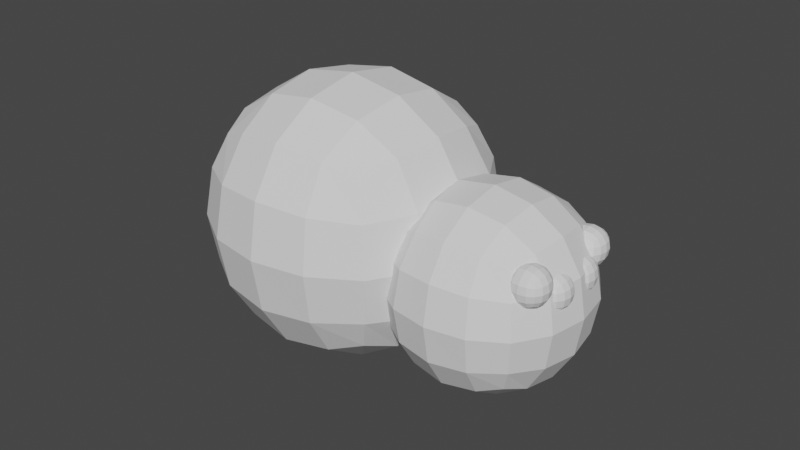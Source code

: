 # Source: spyder.blend  (saved by Blender 2.81.16; exported with 4.5.12 LTS)
import bpy
from mathutils import Matrix  # noqa: F401  (used for matrix-valued properties, if any)

bpy.ops.wm.read_factory_settings(use_empty=True)
scene = bpy.context.scene
scene.name = 'Scene'

# ---- collections
col_collection = bpy.data.collections.new('Collection'); scene.collection.children.link(col_collection)

# ---- world
world_world = bpy.data.worlds.new('World'); scene.world = world_world
world_world.use_nodes = True; world_world.node_tree.nodes.clear()
_N = world_world.node_tree.nodes; _L = world_world.node_tree.links
n0 = _N.new('ShaderNodeOutputWorld'); n0.name = 'World Output'; n0.location = (300, 300)
n1 = _N.new('ShaderNodeBackground'); n1.name = 'Background'; n1.location = (10, 300)
n1.inputs[0].default_value = (0.05088, 0.05088, 0.05088, 1.0)
_L.new(n1.outputs[0], n0.inputs[0])
n0.is_active_output = True
world_world.color = (0.05088, 0.05088, 0.05088)
world_world.use_sun_shadow = False
world_world.sun_shadow_jitter_overblur = 0.0

# ---- meshes
me_cube_001 = bpy.data.meshes.new('Cube.001')
me_cube_001.from_pydata([(-1.0, -1.0, -1.0), (-1.0, -1.0, 1.0), (-1.0, 1.0, -1.0), (-1.0, 1.0, 1.0), (1.0, -1.0, -1.0), (1.0, -1.0, 1.0), (1.0, 1.0, -1.0), (1.0, 1.0, 1.0)], [], [(0, 1, 3, 2), (2, 3, 7, 6), (6, 7, 5, 4), (4, 5, 1, 0), (2, 6, 4, 0), (7, 3, 1, 5)])
_uv = me_cube_001.uv_layers.new(name='UVMap')
_uv.uv.foreach_set('vector', [0.375, 0.0, 0.625, 0.0, 0.625, 0.25, 0.375, 0.25, 0.375, 0.25, 0.625, 0.25, 0.625, 0.5, 0.375, 0.5, 0.375, 0.5, 0.625, 0.5, 0.625, 0.75, 0.375, 0.75, 0.375, 0.75, 0.625, 0.75, 0.625, 1.0, 0.375, 1.0, 0.125, 0.5, 0.375, 0.5, 0.375, 0.75, 0.125, 0.75, 0.625, 0.5, 0.875, 0.5, 0.875, 0.75, 0.625, 0.75])
me_cube_001.use_remesh_fix_poles = True
me_cube_001.use_remesh_preserve_attributes = False
me_cube_001.use_mirror_vertex_groups = False
me_cube_001.update()
me_cube_002 = bpy.data.meshes.new('Cube.002')
me_cube_002.from_pydata([(-1.0, -1.0, -1.0), (-1.0, -1.0, 1.0), (-1.0, 1.0, -1.0), (-1.0, 1.0, 1.0), (1.0, -1.0, -1.0), (1.0, -1.0, 1.0), (1.0, 1.0, -1.0), (1.0, 1.0, 1.0)], [], [(0, 1, 3, 2), (2, 3, 7, 6), (6, 7, 5, 4), (4, 5, 1, 0), (2, 6, 4, 0), (7, 3, 1, 5)])
_uv = me_cube_002.uv_layers.new(name='UVMap')
_uv.uv.foreach_set('vector', [0.375, 0.0, 0.625, 0.0, 0.625, 0.25, 0.375, 0.25, 0.375, 0.25, 0.625, 0.25, 0.625, 0.5, 0.375, 0.5, 0.375, 0.5, 0.625, 0.5, 0.625, 0.75, 0.375, 0.75, 0.375, 0.75, 0.625, 0.75, 0.625, 1.0, 0.375, 1.0, 0.125, 0.5, 0.375, 0.5, 0.375, 0.75, 0.125, 0.75, 0.625, 0.5, 0.875, 0.5, 0.875, 0.75, 0.625, 0.75])
me_cube_002.use_remesh_fix_poles = True
me_cube_002.use_remesh_preserve_attributes = False
me_cube_002.use_mirror_vertex_groups = False
me_cube_002.update()
me_cube_003 = bpy.data.meshes.new('Cube.003')
me_cube_003.from_pydata([(-1.0, -1.0, -1.0), (-1.0, -1.0, 1.0), (-1.0, 1.0, -1.0), (-1.0, 1.0, 1.0), (1.0, -1.0, -1.0), (1.0, -1.0, 1.0), (1.0, 1.0, -1.0), (1.0, 1.0, 1.0)], [], [(0, 1, 3, 2), (2, 3, 7, 6), (6, 7, 5, 4), (4, 5, 1, 0), (2, 6, 4, 0), (7, 3, 1, 5)])
_uv = me_cube_003.uv_layers.new(name='UVMap')
_uv.uv.foreach_set('vector', [0.375, 0.0, 0.625, 0.0, 0.625, 0.25, 0.375, 0.25, 0.375, 0.25, 0.625, 0.25, 0.625, 0.5, 0.375, 0.5, 0.375, 0.5, 0.625, 0.5, 0.625, 0.75, 0.375, 0.75, 0.375, 0.75, 0.625, 0.75, 0.625, 1.0, 0.375, 1.0, 0.125, 0.5, 0.375, 0.5, 0.375, 0.75, 0.125, 0.75, 0.625, 0.5, 0.875, 0.5, 0.875, 0.75, 0.625, 0.75])
me_cube_003.use_remesh_fix_poles = True
me_cube_003.use_remesh_preserve_attributes = False
me_cube_003.use_mirror_vertex_groups = False
me_cube_003.update()
me_cube_004 = bpy.data.meshes.new('Cube.004')
me_cube_004.from_pydata([(-1.0, -1.0, -1.0), (-1.0, -1.0, 1.0), (-1.0, 1.0, -1.0), (-1.0, 1.0, 1.0), (1.0, -1.0, -1.0), (1.0, -1.0, 1.0), (1.0, 1.0, -1.0), (1.0, 1.0, 1.0)], [], [(0, 1, 3, 2), (2, 3, 7, 6), (6, 7, 5, 4), (4, 5, 1, 0), (2, 6, 4, 0), (7, 3, 1, 5)])
_uv = me_cube_004.uv_layers.new(name='UVMap')
_uv.uv.foreach_set('vector', [0.375, 0.0, 0.625, 0.0, 0.625, 0.25, 0.375, 0.25, 0.375, 0.25, 0.625, 0.25, 0.625, 0.5, 0.375, 0.5, 0.375, 0.5, 0.625, 0.5, 0.625, 0.75, 0.375, 0.75, 0.375, 0.75, 0.625, 0.75, 0.625, 1.0, 0.375, 1.0, 0.125, 0.5, 0.375, 0.5, 0.375, 0.75, 0.125, 0.75, 0.625, 0.5, 0.875, 0.5, 0.875, 0.75, 0.625, 0.75])
me_cube_004.use_remesh_fix_poles = True
me_cube_004.use_remesh_preserve_attributes = False
me_cube_004.use_mirror_vertex_groups = False
me_cube_004.update()
me_cube_005 = bpy.data.meshes.new('Cube.005')
me_cube_005.from_pydata([(-1.0, -1.0, -1.0), (-1.0, -1.0, 1.0), (-1.0, 1.0, -1.0), (-1.0, 1.0, 1.0), (1.0, -1.0, -1.0), (1.0, -1.0, 1.0), (1.0, 1.0, -1.0), (1.0, 1.0, 1.0)], [], [(0, 1, 3, 2), (2, 3, 7, 6), (6, 7, 5, 4), (4, 5, 1, 0), (2, 6, 4, 0), (7, 3, 1, 5)])
_uv = me_cube_005.uv_layers.new(name='UVMap')
_uv.uv.foreach_set('vector', [0.375, 0.0, 0.625, 0.0, 0.625, 0.25, 0.375, 0.25, 0.375, 0.25, 0.625, 0.25, 0.625, 0.5, 0.375, 0.5, 0.375, 0.5, 0.625, 0.5, 0.625, 0.75, 0.375, 0.75, 0.375, 0.75, 0.625, 0.75, 0.625, 1.0, 0.375, 1.0, 0.125, 0.5, 0.375, 0.5, 0.375, 0.75, 0.125, 0.75, 0.625, 0.5, 0.875, 0.5, 0.875, 0.75, 0.625, 0.75])
me_cube_005.use_remesh_fix_poles = True
me_cube_005.use_remesh_preserve_attributes = False
me_cube_005.use_mirror_vertex_groups = False
me_cube_005.update()
me_cube_007 = bpy.data.meshes.new('Cube.007')
me_cube_007.from_pydata([(-1.0, -1.0, -1.0), (-1.0, -1.0, 1.0), (-1.0, 1.0, -1.0), (-1.0, 1.0, 1.0), (1.0, -1.0, -1.0), (1.0, -1.0, 1.0), (1.0, 1.0, -1.0), (1.0, 1.0, 1.0)], [], [(0, 1, 3, 2), (2, 3, 7, 6), (6, 7, 5, 4), (4, 5, 1, 0), (2, 6, 4, 0), (7, 3, 1, 5)])
_uv = me_cube_007.uv_layers.new(name='UVMap')
_uv.uv.foreach_set('vector', [0.375, 0.0, 0.625, 0.0, 0.625, 0.25, 0.375, 0.25, 0.375, 0.25, 0.625, 0.25, 0.625, 0.5, 0.375, 0.5, 0.375, 0.5, 0.625, 0.5, 0.625, 0.75, 0.375, 0.75, 0.375, 0.75, 0.625, 0.75, 0.625, 1.0, 0.375, 1.0, 0.125, 0.5, 0.375, 0.5, 0.375, 0.75, 0.125, 0.75, 0.625, 0.5, 0.875, 0.5, 0.875, 0.75, 0.625, 0.75])
me_cube_007.use_remesh_fix_poles = True
me_cube_007.use_remesh_preserve_attributes = False
me_cube_007.use_mirror_vertex_groups = False
me_cube_007.update()

# ---- objects
ob_carapace = bpy.data.objects.new('carapace', me_cube_001)
ob_abdomen = bpy.data.objects.new('abdomen', me_cube_002)
ob_eye_1 = bpy.data.objects.new('eye_1', me_cube_003)
ob_eye_4 = bpy.data.objects.new('eye_4', me_cube_004)
ob_eye_2 = bpy.data.objects.new('eye_2', me_cube_005)
ob_eye_3 = bpy.data.objects.new('eye_3', me_cube_007)

# ---- transforms, parenting, visibility, modifiers, constraints
ob_carapace.location = (0.9836, 0.0, 0.0)
ob_carapace.scale = (0.6998, 0.6998, 0.6998)
ob_carapace.lineart.crease_threshold = 0.0
_m = ob_carapace.modifiers.new('Subdivision', 'SUBSURF')
_m.uv_smooth = 'PRESERVE_CORNERS'
_m.show_only_control_edges = False
ob_abdomen.location = (0.0, 0.0, 0.1418)
ob_abdomen.lineart.crease_threshold = 0.0
_m = ob_abdomen.modifiers.new('Subdivision', 'SUBSURF')
_m.uv_smooth = 'PRESERVE_CORNERS'
_m.show_only_control_edges = False
ob_eye_1.location = (1.403, -0.2711, 0.2626)
ob_eye_1.scale = (0.1366, 0.1366, 0.1366)
ob_eye_1.lineart.crease_threshold = 0.0
_m = ob_eye_1.modifiers.new('Subdivision', 'SUBSURF')
_m.uv_smooth = 'PRESERVE_CORNERS'
_m.show_only_control_edges = False
ob_eye_4.location = (1.403, 0.2732, 0.2626)
ob_eye_4.scale = (0.1366, 0.1366, 0.1366)
ob_eye_4.lineart.crease_threshold = 0.0
_m = ob_eye_4.modifiers.new('Subdivision', 'SUBSURF')
_m.uv_smooth = 'PRESERVE_CORNERS'
_m.show_only_control_edges = False
ob_eye_2.location = (1.436, -0.1153, 0.1765)
ob_eye_2.scale = (0.1366, 0.1366, 0.1366)
ob_eye_2.lineart.crease_threshold = 0.0
_m = ob_eye_2.modifiers.new('Subdivision', 'SUBSURF')
_m.uv_smooth = 'PRESERVE_CORNERS'
_m.show_only_control_edges = False
ob_eye_3.location = (1.436, 0.1145, 0.1765)
ob_eye_3.scale = (0.1366, 0.1366, 0.1366)
ob_eye_3.lineart.crease_threshold = 0.0
_m = ob_eye_3.modifiers.new('Subdivision', 'SUBSURF')
_m.uv_smooth = 'PRESERVE_CORNERS'
_m.show_only_control_edges = False

# ---- collection membership
col_collection.objects.link(ob_carapace)
col_collection.objects.link(ob_abdomen)
col_collection.objects.link(ob_eye_1)
col_collection.objects.link(ob_eye_4)
col_collection.objects.link(ob_eye_2)
col_collection.objects.link(ob_eye_3)

# ---- scene / render settings (as saved in the file)
scene.frame_start = 1; scene.frame_end = 250; scene.frame_set(1)
scene.render.engine = 'BLENDER_EEVEE_NEXT'
scene.cycles.use_denoising = False
scene.cycles.samples = 128
scene.cycles.sampling_pattern = 'TABULATED_SOBOL'
scene.cycles.use_adaptive_sampling = False
scene.cycles.use_light_tree = False
scene.view_settings.view_transform = 'Filmic'
bpy.context.view_layer.update()

# ---- added for rendering (the .blend has no active camera and no usable light): camera, sun
cam_auto = bpy.data.cameras.new('AutoCamera')
cam_auto.lens = 50.0
cam_auto.sensor_width = 36.0
cam_auto.clip_end = 1000.0
ob_auto_camera = bpy.data.objects.new('AutoCamera', cam_auto)
scene.collection.objects.link(ob_auto_camera)
ob_auto_camera.location = (3.94889, -4.32867, 3.02757)
ob_auto_camera.rotation_euler = (1.09748, -7.21219e-08, 0.694738)
scene.camera = ob_auto_camera
light_auto_sun = bpy.data.lights.new('AutoSun', 'SUN')
light_auto_sun.energy = 3.0
light_auto_sun.angle = 0.0523599
ob_auto_sun = bpy.data.objects.new('AutoSun', light_auto_sun)
scene.collection.objects.link(ob_auto_sun)
ob_auto_sun.rotation_euler = (0.872665, 0.174533, 0.523599)
bpy.context.view_layer.update()
